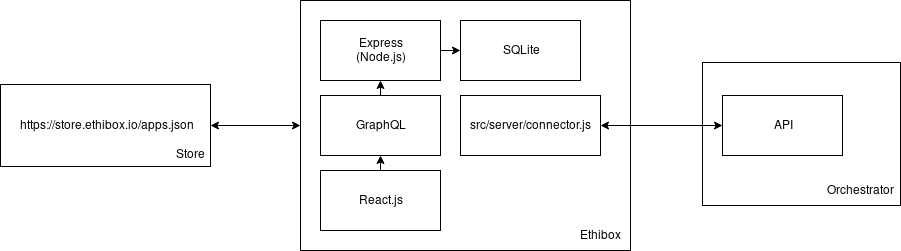

The diagram above was exported from draw.io. Its source (the exported page's mxGraphModel, read from the mxfile embedded in the PNG):
<mxGraphModel dx="1106" dy="602" grid="1" gridSize="10" guides="1" tooltips="1" connect="1" arrows="1" fold="1" page="1" pageScale="1" pageWidth="1169" pageHeight="827" background="#ffffff" math="0" shadow="0">
  <root>
    <mxCell id="0" />
    <mxCell id="1" parent="0" />
    <mxCell id="2" value="" style="rounded=0;whiteSpace=wrap;html=1;fillColor=none;align=center;" vertex="1" parent="1">
      <mxGeometry x="360" y="48" width="330" height="250" as="geometry" />
    </mxCell>
    <mxCell id="3" style="edgeStyle=orthogonalEdgeStyle;rounded=0;html=1;exitX=1;exitY=0.5;entryX=0;entryY=0.5;jettySize=auto;orthogonalLoop=1;" edge="1" source="4" target="7" parent="1">
      <mxGeometry relative="1" as="geometry" />
    </mxCell>
    <mxCell id="4" value="Express&lt;br&gt;(Node.js)&lt;br&gt;" style="rounded=0;whiteSpace=wrap;html=1;fillColor=none;align=center;" vertex="1" parent="1">
      <mxGeometry x="380" y="68" width="120" height="60" as="geometry" />
    </mxCell>
    <mxCell id="5" style="edgeStyle=orthogonalEdgeStyle;rounded=0;html=1;exitX=0.5;exitY=0;entryX=0.5;entryY=1;jettySize=auto;orthogonalLoop=1;" edge="1" source="6" target="4" parent="1">
      <mxGeometry relative="1" as="geometry" />
    </mxCell>
    <mxCell id="6" value="GraphQL" style="rounded=0;whiteSpace=wrap;html=1;fillColor=none;align=center;" vertex="1" parent="1">
      <mxGeometry x="380" y="143" width="120" height="60" as="geometry" />
    </mxCell>
    <mxCell id="7" value="SQLite" style="rounded=0;whiteSpace=wrap;html=1;fillColor=none;align=center;" vertex="1" parent="1">
      <mxGeometry x="520" y="68" width="120" height="60" as="geometry" />
    </mxCell>
    <mxCell id="8" style="edgeStyle=orthogonalEdgeStyle;rounded=0;html=1;exitX=1;exitY=0.5;entryX=0;entryY=0.5;jettySize=auto;orthogonalLoop=1;startArrow=classic;startFill=1;" edge="1" source="9" target="16" parent="1">
      <mxGeometry relative="1" as="geometry" />
    </mxCell>
    <mxCell id="9" value="src/server/connector.js" style="rounded=0;whiteSpace=wrap;html=1;fillColor=none;align=center;" vertex="1" parent="1">
      <mxGeometry x="520" y="143" width="140" height="60" as="geometry" />
    </mxCell>
    <mxCell id="10" style="edgeStyle=orthogonalEdgeStyle;rounded=0;html=1;exitX=0.5;exitY=0;entryX=0.5;entryY=1;jettySize=auto;orthogonalLoop=1;" edge="1" source="11" target="6" parent="1">
      <mxGeometry relative="1" as="geometry" />
    </mxCell>
    <mxCell id="11" value="React.js" style="rounded=0;whiteSpace=wrap;html=1;fillColor=none;align=center;" vertex="1" parent="1">
      <mxGeometry x="380" y="218" width="120" height="60" as="geometry" />
    </mxCell>
    <mxCell id="12" value="Ethibox" style="text;html=1;strokeColor=none;fillColor=none;align=center;verticalAlign=middle;whiteSpace=wrap;rounded=0;" vertex="1" parent="1">
      <mxGeometry x="639" y="273" width="40" height="20" as="geometry" />
    </mxCell>
    <mxCell id="13" style="edgeStyle=orthogonalEdgeStyle;rounded=0;html=1;exitX=1;exitY=0.5;entryX=0;entryY=0.5;jettySize=auto;orthogonalLoop=1;startArrow=classic;startFill=1;" edge="1" source="14" target="2" parent="1">
      <mxGeometry relative="1" as="geometry" />
    </mxCell>
    <mxCell id="14" value="https://store.ethibox.io/apps.json" style="rounded=0;whiteSpace=wrap;html=1;fillColor=none;align=center;" vertex="1" parent="1">
      <mxGeometry x="60" y="132" width="210" height="82" as="geometry" />
    </mxCell>
    <mxCell id="15" value="" style="rounded=0;whiteSpace=wrap;html=1;fillColor=none;align=center;" vertex="1" parent="1">
      <mxGeometry x="762" y="110" width="198" height="143" as="geometry" />
    </mxCell>
    <mxCell id="16" value="API" style="rounded=0;whiteSpace=wrap;html=1;fillColor=none;align=center;" vertex="1" parent="1">
      <mxGeometry x="782" y="143" width="120" height="60" as="geometry" />
    </mxCell>
    <mxCell id="17" value="Orchestrator&lt;br&gt;" style="text;html=1;strokeColor=none;fillColor=none;align=center;verticalAlign=middle;whiteSpace=wrap;rounded=0;" vertex="1" parent="1">
      <mxGeometry x="883" y="228" width="75" height="20" as="geometry" />
    </mxCell>
    <mxCell id="18" value="Store&lt;br&gt;" style="text;html=1;strokeColor=none;fillColor=none;align=center;verticalAlign=middle;whiteSpace=wrap;rounded=0;labelBackgroundColor=none;" vertex="1" parent="1">
      <mxGeometry x="230" y="192" width="40" height="20" as="geometry" />
    </mxCell>
  </root>
</mxGraphModel>